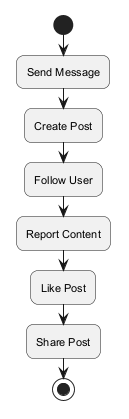

The diagram above was rendered by PlantUML. Its source (embedded in the PNG):
@startuml
skinparam backgroundColor #FFFFFF
skinparam roundCorner 15
skinparam defaultFontSize 11
start
:Send Message;
:Create Post;
:Follow User;
:Report Content;
:Like Post;
:Share Post;
stop
@enduml